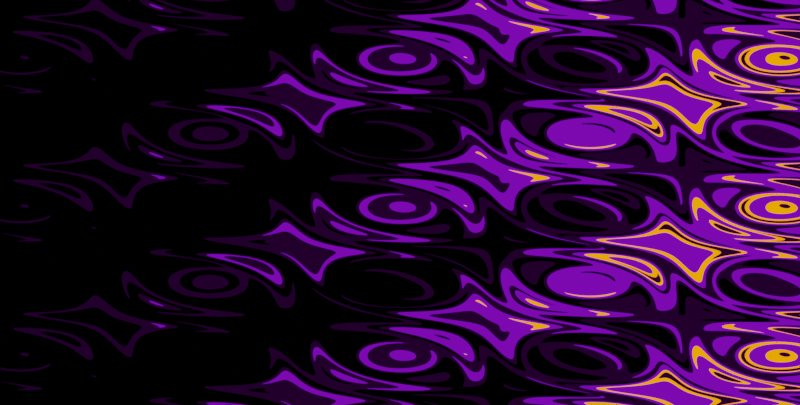 # Source: PsyBackground.blend  (saved by Blender 2.91.10; exported with 4.5.12 LTS)
import bpy
from mathutils import Matrix  # noqa: F401  (used for matrix-valued properties, if any)

bpy.ops.wm.read_factory_settings(use_empty=True)
scene = bpy.context.scene
scene.name = 'Scene'

# ---- collections
col_collection = bpy.data.collections.new('Collection'); scene.collection.children.link(col_collection)

# ---- materials (node trees are filled in below, after node groups)
mat_bg = bpy.data.materials.new('BG')
mat_bg.alpha_threshold = 0.0
mat_bg.use_transparent_shadow = False
mat_bg.line_color = (0.0, 0.0, 0.0, 1.0)

# ---- material node trees
mat_bg.use_nodes = True; mat_bg.node_tree.nodes.clear()
_N = mat_bg.node_tree.nodes; _L = mat_bg.node_tree.links
n0 = _N.new('ShaderNodeTexGradient'); n0.name = 'Gradient Texture'; n0.location = (-767, 123)
n1 = _N.new('ShaderNodeOutputMaterial'); n1.name = 'Material Output'; n1.location = (557, 312)
n2 = _N.new('ShaderNodeTexMagic'); n2.name = 'Magic Texture'; n2.location = (-507, 61)
n2.inputs[1].default_value = 6.2
n2.inputs[2].default_value = 3.5
n3 = _N.new('ShaderNodeValToRGB'); n3.name = 'ColorRamp'; n3.location = (-608, 288)
n3.color_ramp.interpolation = 'EASE'
while len(n3.color_ramp.elements) > 1: n3.color_ramp.elements.remove(n3.color_ramp.elements[-1])
n3.color_ramp.elements[0].position = 0.0; n3.color_ramp.elements[0].color = (0.0, 0.0, 0.0, 1.0)
_e = n3.color_ramp.elements.new(1.0); _e.color = (1.0, 1.0, 1.0, 1.0)
n4 = _N.new('ShaderNodeMath'); n4.name = 'Math'; n4.location = (-331, 190)
n4.operation = 'SUBTRACT'
n4.inputs[2].default_value = 0.0
n5 = _N.new('ShaderNodeValToRGB'); n5.name = 'ColorRamp.001'; n5.location = (-66, 129)
n5.color_ramp.interpolation = 'CONSTANT'
while len(n5.color_ramp.elements) > 1: n5.color_ramp.elements.remove(n5.color_ramp.elements[-1])
n5.color_ramp.elements[0].position = 0.0; n5.color_ramp.elements[0].color = (0.0, 0.0, 0.0, 1.0)
_e = n5.color_ramp.elements.new(0.006819); _e.color = (0.004929, 0.0, 0.007343, 1.0)
_e = n5.color_ramp.elements.new(0.2091); _e.color = (0.05631, 0.0007327, 0.1638, 1.0)
_e = n5.color_ramp.elements.new(0.4659); _e.color = (0.6953, 0.1363, 0.0, 1.0)
_e = n5.color_ramp.elements.new(0.5739); _e.color = (0.00555, 0.0, 0.007505, 1.0)
n6 = _N.new('ShaderNodeEmission'); n6.name = 'Emission'; n6.location = (255, 366)
n6.inputs[1].default_value = 3.0
_L.new(n0.outputs[0], n3.inputs[0])
_L.new(n2.outputs[1], n4.inputs[1])
_L.new(n3.outputs[0], n4.inputs[0])
_L.new(n4.outputs[0], n5.inputs[0])
_L.new(n5.outputs[0], n6.inputs[0])
_L.new(n6.outputs[0], n1.inputs[0])
n1.is_active_output = True

# ---- world
world_world = bpy.data.worlds.new('World'); scene.world = world_world
world_world.use_nodes = True; world_world.node_tree.nodes.clear()
_N = world_world.node_tree.nodes; _L = world_world.node_tree.links
n0 = _N.new('ShaderNodeOutputWorld'); n0.name = 'World Output'; n0.location = (300, 300)
n1 = _N.new('ShaderNodeBackground'); n1.name = 'Background'; n1.location = (10, 300)
n1.inputs[0].default_value = (0.05088, 0.05088, 0.05088, 1.0)
_L.new(n1.outputs[0], n0.inputs[0])
n0.is_active_output = True
world_world.color = (0.05088, 0.05088, 0.05088)
world_world.use_sun_shadow = False
world_world.sun_shadow_jitter_overblur = 0.0

# ---- cameras
cam_camera_001 = bpy.data.cameras.new('Camera.001')
cam_camera_001.type = 'ORTHO'
cam_camera_001.ortho_scale = 13.3

# ---- meshes
me_plane = bpy.data.meshes.new('Plane')
me_plane.from_pydata([(15.59, 0.0, 6.088), (-15.59, 0.0, 6.088), (15.59, 0.0, -6.088), (-15.59, 0.0, -6.088)], [], [(0, 1, 3, 2)])
_uv = me_plane.uv_layers.new(name='UVMap')
_uv.uv.foreach_set('vector', [0.0, 0.0, 1.0, 0.0, 1.0, 1.0, 0.0, 1.0])
me_plane.materials.append(mat_bg)
me_plane.use_remesh_fix_poles = True
me_plane.use_remesh_preserve_attributes = False
me_plane.use_mirror_vertex_groups = False
me_plane.update()

# ---- curves / text
cu_beziercircle = bpy.data.curves.new('BezierCircle', 'CURVE')
cu_beziercircle.dimensions = '3D'
_sp = cu_beziercircle.splines.new('BEZIER'); _sp.bezier_points.add(3)
_sp.bezier_points.foreach_set('co', [-1.0, 0.0, 0.0, 0.0, 1.0, 0.0, 1.0, 0.0, 0.0, 0.0, -1.0, 0.0])
_sp.bezier_points.foreach_set('handle_left', [-1.0, -0.5521, 0.0, -0.5521, 1.0, 0.0, 1.0, 0.5521, 0.0, 0.5521, -1.0, 0.0])
_sp.bezier_points.foreach_set('handle_right', [-1.0, 0.5521, 0.0, 0.5521, 1.0, 0.0, 1.0, -0.5521, 0.0, -0.5521, -1.0, 0.0])
for _p, _l, _r in zip(_sp.bezier_points, ['AUTO', 'AUTO', 'AUTO', 'AUTO'], ['AUTO', 'AUTO', 'AUTO', 'AUTO']): _p.handle_left_type = _l; _p.handle_right_type = _r
_sp.order_u = 0
_sp.order_v = 0
_sp.use_cyclic_u = True
cu_beziercircle.path_duration = 300
cu_beziercircle.use_path = True
cu_beziercircle.use_path_follow = True
cu_beziercircle.use_path_clamp = True
cu_beziercircle.fill_mode = 'FULL'

# ---- objects
ob_camera = bpy.data.objects.new('Camera', cam_camera_001)
ob_plane = bpy.data.objects.new('Plane', me_plane)
ob_beziercircle = bpy.data.objects.new('BezierCircle', cu_beziercircle)
ob_empty = bpy.data.objects.new('Empty', None)

# ---- transforms, parenting, visibility, modifiers, constraints
ob_camera.location = (0.0, -17.99, -2.417e-06)
ob_camera.rotation_euler = (1.571, -0.0, 0.0)
ob_camera.scale = (1.0, 1.0, 1.0)
ob_camera.lineart.crease_threshold = 0.0
ob_plane.location = (0.0, 0.0, 0.0)
ob_plane.lineart.crease_threshold = 0.0
ob_beziercircle.location = (0.0, 8.436, 0.0)
ob_beziercircle.lineart.crease_threshold = 0.0
ob_empty.parent = ob_beziercircle
ob_empty.matrix_parent_inverse = Matrix(((-4.715e-07, 1.0, 0.0, -7.436), (-1.0, -4.715e-07, -0.0, 3.506e-06), (0.0, -0.0, 1.0, -0.0), (-0.0, 0.0, -0.0, 1.0)))
ob_empty.location = (0.0, 7.411, 0.0)
ob_empty.empty_display_type = 'ARROWS'
ob_empty.lineart.crease_threshold = 0.0

# ---- collection membership
col_collection.objects.link(ob_camera)
col_collection.objects.link(ob_plane)
col_collection.objects.link(ob_beziercircle)
col_collection.objects.link(ob_empty)

# ---- scene / render settings (as saved in the file)
scene.camera = ob_camera
scene.frame_start = 1; scene.frame_end = 600; scene.frame_set(0)
scene.render.engine = 'BLENDER_EEVEE_NEXT'
scene.render.resolution_x = 886
scene.render.resolution_y = 448
scene.render.resolution_percentage = 50
scene.render.fps = 60
scene.cycles.use_denoising = False
scene.cycles.samples = 128
scene.cycles.sampling_pattern = 'TABULATED_SOBOL'
scene.cycles.use_adaptive_sampling = False
scene.cycles.use_light_tree = False
scene.eevee.taa_render_samples = 1
scene.view_settings.view_transform = 'Filmic'
bpy.context.view_layer.update()
